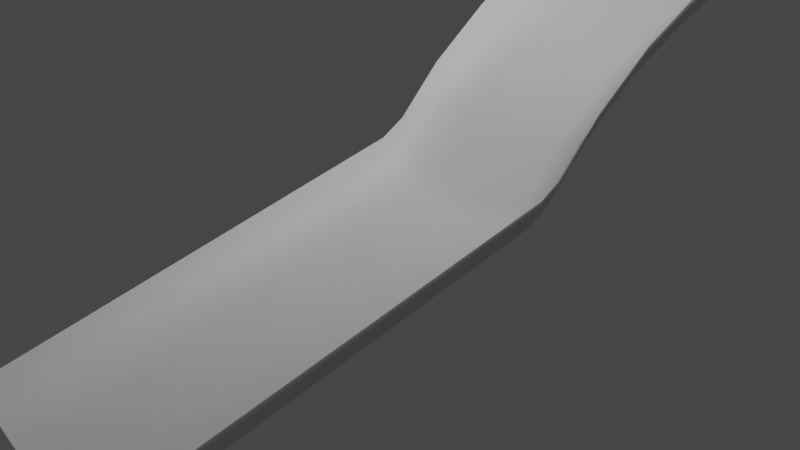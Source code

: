 # Source: ball.blend  (saved by Blender 3.4.6; exported with 4.5.12 LTS)
import bpy
from mathutils import Matrix  # noqa: F401  (used for matrix-valued properties, if any)

bpy.ops.wm.read_factory_settings(use_empty=True)
scene = bpy.context.scene
scene.name = 'Scene'

# ---- collections
col_collection = bpy.data.collections.new('Collection'); scene.collection.children.link(col_collection)

# ---- materials (node trees are filled in below, after node groups)
mat_material = bpy.data.materials.new('Material')
mat_material.alpha_threshold = 0.0
mat_material.use_transparent_shadow = False
mat_material.roughness = 0.5
mat_material.line_color = (0.0, 0.0, 0.0, 1.0)

# ---- material node trees
mat_material.use_nodes = True; mat_material.node_tree.nodes.clear()
_N = mat_material.node_tree.nodes; _L = mat_material.node_tree.links
n0 = _N.new('ShaderNodeOutputMaterial'); n0.name = 'Material Output'; n0.location = (300, 300)
n1 = _N.new('ShaderNodeBsdfPrincipled'); n1.name = 'Principled BSDF'; n1.location = (10, 300)
n1.distribution = 'GGX'
n1.subsurface_method = 'RANDOM_WALK_SKIN'
n1.inputs[3].default_value = 1.45
n1.inputs[27].default_value = (0.0, 0.0, 0.0, 1.0)
n1.inputs[28].default_value = 1.0
_L.new(n1.outputs[0], n0.inputs[0])
n0.is_active_output = True

# ---- world
world_world = bpy.data.worlds.new('World'); scene.world = world_world
world_world.use_nodes = True; world_world.node_tree.nodes.clear()
_N = world_world.node_tree.nodes; _L = world_world.node_tree.links
n0 = _N.new('ShaderNodeOutputWorld'); n0.name = 'World Output'; n0.location = (300, 300)
n1 = _N.new('ShaderNodeBackground'); n1.name = 'Background'; n1.location = (10, 300)
n1.inputs[0].default_value = (0.05088, 0.05088, 0.05088, 1.0)
_L.new(n1.outputs[0], n0.inputs[0])
n0.is_active_output = True
world_world.color = (0.05088, 0.05088, 0.05088)
world_world.use_sun_shadow = False
world_world.sun_shadow_jitter_overblur = 0.0

# ---- cameras
cam_camera = bpy.data.cameras.new('Camera')
cam_camera.clip_end = 100.0
cam_camera.ortho_scale = 7.314

# ---- lights
light_light = bpy.data.lights.new('Light', 'POINT')
light_light.transmission_factor = 0.0
light_light.energy = 1000.0
light_light.shadow_soft_size = 0.1
light_light.shadow_maximum_resolution = 0.006
light_light.use_absolute_resolution = True

# ---- meshes
me_cube = bpy.data.meshes.new('Cube')
me_cube.from_pydata([(1.0, -4.0, -1.0), (-1.0, -4.0, -1.0), (1.0, 6.0, 2.5), (-1.0, 6.0, 2.5), (0.6281, -4.0, -1.156), (-0.6281, -4.0, -1.156), (0.0, -4.0, -1.266), (-0.6277, 6.0, 2.344), (0.6277, 6.0, 2.344), (0.0, 6.0, 2.234), (1.147, -4.0, -0.6515), (-1.147, -4.0, -0.6515), (1.147, 6.0, 2.849), (-1.147, 6.0, 2.849), (1.0, 0.839, -0.03221), (1.0, 1.126, 0.1264), (-1.0, 1.126, 0.1264), (-1.0, 0.839, -0.03221), (-0.6284, 1.125, -0.03072), (-0.6284, 0.839, -0.1883), (0.6284, 0.839, -0.1883), (0.6284, 1.125, -0.03072), (2.607e-08, 1.125, -0.1405), (2.884e-08, 0.8391, -0.2977), (1.147, 1.127, 0.4759), (1.147, 0.8389, 0.3163), (-1.147, 0.8389, 0.3163), (-1.147, 1.127, 0.4759), (1.0, 3.136, 1.568), (1.0, 4.914, 2.228), (-1.0, 4.914, 2.228), (-1.0, 3.136, 1.568), (-0.6279, 4.913, 2.072), (-0.6282, 3.138, 1.413), (0.6282, 3.138, 1.413), (0.6279, 4.913, 2.072), (0.0, 4.913, 1.962), (0.0, 3.139, 1.304), (1.147, 4.914, 2.577), (1.147, 3.134, 1.915), (-1.147, 3.134, 1.915), (-1.147, 4.914, 2.577), (1.0, 1.662, 0.6617), (1.0, 2.405, 1.202), (-1.0, 2.405, 1.202), (-1.0, 1.662, 0.6617), (-0.6284, 2.404, 1.046), (-0.6285, 1.664, 0.5082), (0.6285, 1.664, 0.5082), (0.6284, 2.404, 1.046), (0.0, 2.403, 0.936), (9.975e-09, 1.665, 0.3998), (1.147, 2.406, 1.551), (1.147, 1.659, 1.008), (-1.147, 1.659, 1.008), (-1.147, 2.406, 1.551)], [], [(30, 3, 13, 41), (6, 23, 19, 5), (21, 48, 51, 22), (16, 18, 47, 45), (2, 29, 38, 12), (49, 43, 28, 34), (20, 4, 0, 14), (35, 8, 9, 36), (36, 9, 7, 32), (4, 20, 23, 6), (49, 34, 37, 50), (50, 37, 33, 46), (22, 51, 47, 18), (44, 46, 33, 31), (35, 29, 2, 8), (1, 17, 26, 11), (17, 1, 5, 19), (30, 32, 7, 3), (16, 45, 54, 27), (44, 31, 40, 55), (28, 43, 52, 39), (23, 20, 21, 22), (19, 23, 22, 18), (18, 16, 17, 19), (20, 14, 15, 21), (14, 25, 24, 15), (16, 27, 26, 17), (14, 0, 10, 25), (37, 34, 35, 36), (33, 37, 36, 32), (32, 30, 31, 33), (29, 35, 34, 28), (28, 39, 38, 29), (40, 31, 30, 41), (42, 15, 24, 53), (51, 48, 49, 50), (47, 51, 50, 46), (43, 49, 48, 42), (46, 44, 45, 47), (42, 53, 52, 43), (54, 45, 44, 55), (21, 15, 42, 48)])
me_cube.polygons.foreach_set('use_smooth', [True] * 42)
_uv = me_cube.uv_layers.new(name='UVMap')
_uv.uv.foreach_set('vector', [0.125, 0.5, 0.125, 0.5, 0.125, 0.5, 0.125, 0.5, 0.25, 0.7485, 0.25, 0.508, 0.1714, 0.508, 0.1715, 0.75, 0.3286, 0.5, 0.3286, 0.5, 0.25, 0.5, 0.25, 0.5, 0.125, 0.5, 0.1714, 0.5, 0.1714, 0.5, 0.125, 0.5, 0.375, 0.5, 0.375, 0.5, 0.375, 0.5, 0.375, 0.5, 0.3285, 0.5, 0.375, 0.5, 0.375, 0.5, 0.3285, 0.5, 0.3286, 0.508, 0.3285, 0.75, 0.375, 0.75, 0.375, 0.5081, 0.3285, 0.5, 0.3285, 0.5, 0.25, 0.5, 0.25, 0.5, 0.25, 0.5, 0.25, 0.5, 0.1715, 0.5, 0.1715, 0.5, 0.3285, 0.75, 0.3286, 0.508, 0.25, 0.508, 0.25, 0.7485, 0.3285, 0.5, 0.3285, 0.5, 0.25, 0.5, 0.25, 0.5, 0.25, 0.5, 0.25, 0.5, 0.1715, 0.5, 0.1715, 0.5, 0.25, 0.5, 0.25, 0.5, 0.1714, 0.5, 0.1714, 0.5, 0.125, 0.5, 0.1715, 0.5, 0.1715, 0.5, 0.125, 0.5, 0.3285, 0.5, 0.375, 0.5, 0.375, 0.5, 0.3285, 0.5, 0.125, 0.75, 0.125, 0.5081, 0.125, 0.5081, 0.125, 0.75, 0.125, 0.5081, 0.125, 0.75, 0.1715, 0.75, 0.1714, 0.508, 0.125, 0.5, 0.1715, 0.5, 0.1715, 0.5, 0.125, 0.5, 0.125, 0.5, 0.125, 0.5, 0.125, 0.5, 0.125, 0.5, 0.125, 0.5, 0.125, 0.5, 0.125, 0.5, 0.125, 0.5, 0.375, 0.5, 0.375, 0.5, 0.375, 0.5, 0.375, 0.5, 0.25, 0.508, 0.3286, 0.508, 0.3286, 0.5, 0.25, 0.5, 0.1714, 0.508, 0.25, 0.508, 0.25, 0.5, 0.1714, 0.5, 0.1714, 0.5, 0.125, 0.5, 0.125, 0.5081, 0.1714, 0.508, 0.3286, 0.508, 0.375, 0.5081, 0.375, 0.5, 0.3286, 0.5, 0.375, 0.5081, 0.375, 0.5081, 0.375, 0.5, 0.375, 0.5, 0.125, 0.5, 0.125, 0.5, 0.125, 0.5081, 0.125, 0.5081, 0.375, 0.5081, 0.375, 0.75, 0.375, 0.75, 0.375, 0.5081, 0.25, 0.5, 0.3285, 0.5, 0.3285, 0.5, 0.25, 0.5, 0.1715, 0.5, 0.25, 0.5, 0.25, 0.5, 0.1715, 0.5, 0.1715, 0.5, 0.125, 0.5, 0.125, 0.5, 0.1715, 0.5, 0.375, 0.5, 0.3285, 0.5, 0.3285, 0.5, 0.375, 0.5, 0.375, 0.5, 0.375, 0.5, 0.375, 0.5, 0.375, 0.5, 0.125, 0.5, 0.125, 0.5, 0.125, 0.5, 0.125, 0.5, 0.375, 0.5, 0.375, 0.5, 0.375, 0.5, 0.375, 0.5, 0.25, 0.5, 0.3286, 0.5, 0.3285, 0.5, 0.25, 0.5, 0.1714, 0.5, 0.25, 0.5, 0.25, 0.5, 0.1715, 0.5, 0.375, 0.5, 0.3285, 0.5, 0.3286, 0.5, 0.375, 0.5, 0.1715, 0.5, 0.125, 0.5, 0.125, 0.5, 0.1714, 0.5, 0.375, 0.5, 0.375, 0.5, 0.375, 0.5, 0.375, 0.5, 0.125, 0.5, 0.125, 0.5, 0.125, 0.5, 0.125, 0.5, 0.3286, 0.5, 0.375, 0.5, 0.375, 0.5, 0.3286, 0.5])
me_cube.materials.append(mat_material)
me_cube.use_mirror_vertex_groups = False
me_cube.update()
me_cube_001 = bpy.data.meshes.new('Cube.001')
me_cube_001.from_pydata([(-0.6486, 3.706, 3.325), (-0.6486, 3.706, 4.622), (-0.6486, 5.003, 3.325), (-0.6486, 5.003, 4.622), (0.6486, 3.706, 3.325), (0.6486, 3.706, 4.622), (0.6486, 5.003, 3.325), (0.6486, 5.003, 4.622)], [], [(0, 1, 3, 2), (2, 3, 7, 6), (6, 7, 5, 4), (4, 5, 1, 0), (2, 6, 4, 0), (7, 3, 1, 5)])
_uv = me_cube_001.uv_layers.new(name='UVMap')
_uv.uv.foreach_set('vector', [0.375, 0.0, 0.625, 0.0, 0.625, 0.25, 0.375, 0.25, 0.375, 0.25, 0.625, 0.25, 0.625, 0.5, 0.375, 0.5, 0.375, 0.5, 0.625, 0.5, 0.625, 0.75, 0.375, 0.75, 0.375, 0.75, 0.625, 0.75, 0.625, 1.0, 0.375, 1.0, 0.125, 0.5, 0.375, 0.5, 0.375, 0.75, 0.125, 0.75, 0.625, 0.5, 0.875, 0.5, 0.875, 0.75, 0.625, 0.75])
me_cube_001.update()

# ---- objects
ob_cube = bpy.data.objects.new('Cube', me_cube)
ob_light = bpy.data.objects.new('Light', light_light)
ob_camera = bpy.data.objects.new('Camera', cam_camera)
ob_cube_001 = bpy.data.objects.new('Cube.001', me_cube_001)

# ---- transforms, parenting, visibility, modifiers, constraints
ob_cube.location = (0.0, 0.0, 0.0)
ob_cube.lock_rotations_4d = False
ob_cube.empty_display_type = 'ARROWS'
ob_cube.lineart.crease_threshold = 0.0
ob_light.location = (4.076, 1.005, 5.904)
ob_light.rotation_euler = (0.6503, 0.05522, 1.866)
ob_light.lock_rotations_4d = False
ob_light.empty_display_type = 'ARROWS'
ob_light.color = (0.0, 0.0, 0.0, 0.0)
ob_light.lineart.crease_threshold = 0.0
ob_camera.location = (7.359, -6.926, 4.958)
ob_camera.rotation_euler = (1.109, 0.0, 0.8149)
ob_camera.lock_rotations_4d = False
ob_camera.empty_display_type = 'ARROWS'
ob_camera.color = (0.0, 0.0, 0.0, 0.0)
ob_camera.display_type = 'WIRE'
ob_camera.lineart.crease_threshold = 0.0
ob_cube_001.location = (0.0, 0.0, 0.0)

# ---- collection membership
col_collection.objects.link(ob_cube)
col_collection.objects.link(ob_light)
col_collection.objects.link(ob_camera)
col_collection.objects.link(ob_cube_001)

# ---- scene / render settings (as saved in the file)
scene.camera = ob_camera
scene.frame_start = 1; scene.frame_end = 250; scene.frame_set(0)
scene.render.engine = 'BLENDER_EEVEE_NEXT'
scene.cycles.sampling_pattern = 'TABULATED_SOBOL'
scene.cycles.use_light_tree = False
scene.view_settings.view_transform = 'Filmic'
bpy.context.view_layer.update()
